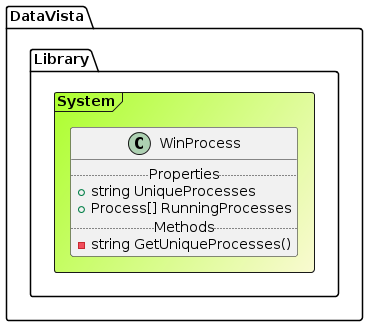

The diagram above was rendered by PlantUML. Its source (embedded in the PNG):
@startuml

Frame DataVista.Library.System #GreenYellow/LightGoldenRodYellow{
class WinProcess {
.. Properties ..
+ string UniqueProcesses
+ Process[] RunningProcesses
.. Methods ..
-string GetUniqueProcesses()
}
}
@enduml